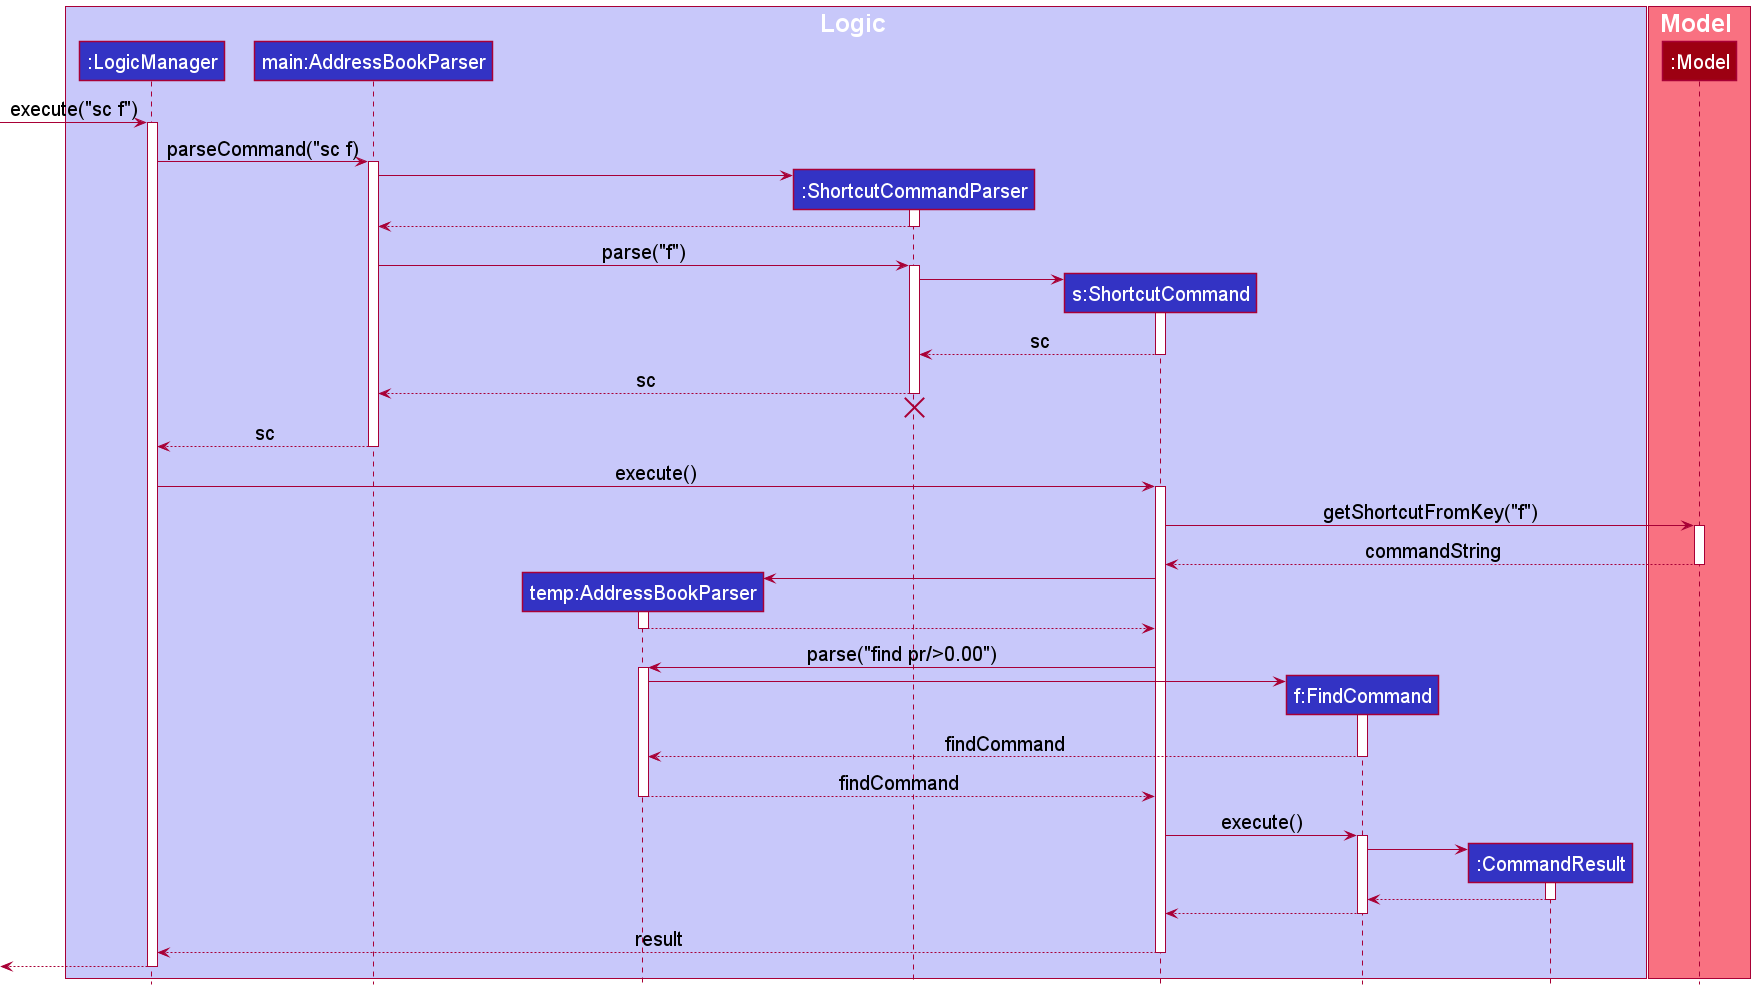

The diagram above was rendered by PlantUML. Its source (embedded in the PNG):
@startuml
!include style.puml
skinparam defaultFontSize 20

box Logic LOGIC_COLOR_T1
participant ":LogicManager" as LogicManager LOGIC_COLOR
participant "main:AddressBookParser" as AddressBookParser LOGIC_COLOR
participant "temp:AddressBookParser" as tempAddressBookParser LOGIC_COLOR
participant ":ShortcutCommandParser" as ShortcutCommandParser LOGIC_COLOR
participant "s:ShortcutCommand" as ShortcutCommand LOGIC_COLOR
participant "f:FindCommand" as FindCommand LOGIC_COLOR
participant ":CommandResult" as CommandResult LOGIC_COLOR
end box

box Model MODEL_COLOR_T1
participant ":Model" as Model MODEL_COLOR
end box

[-> LogicManager : execute("sc f")
activate LogicManager

LogicManager -> AddressBookParser : parseCommand("sc f)
activate AddressBookParser

create ShortcutCommandParser
AddressBookParser -> ShortcutCommandParser
activate ShortcutCommandParser

ShortcutCommandParser --> AddressBookParser
deactivate ShortcutCommandParser

AddressBookParser -> ShortcutCommandParser : parse("f")
activate ShortcutCommandParser

create ShortcutCommand
ShortcutCommandParser -> ShortcutCommand
activate ShortcutCommand

ShortcutCommand --> ShortcutCommandParser : sc
deactivate ShortcutCommand

ShortcutCommandParser --> AddressBookParser : sc
deactivate ShortcutCommandParser
'Hidden arrow to position the destroy marker below the end of the activation bar.
ShortcutCommandParser -[hidden]-> AddressBookParser
destroy ShortcutCommandParser

AddressBookParser --> LogicManager : sc
deactivate AddressBookParser

LogicManager -> ShortcutCommand : execute()
activate ShortcutCommand

ShortcutCommand -> Model : getShortcutFromKey("f")
activate Model

Model --> ShortcutCommand : commandString
deactivate Model

create tempAddressBookParser
ShortcutCommand -> tempAddressBookParser

activate tempAddressBookParser
tempAddressBookParser --> ShortcutCommand
deactivate tempAddressBookParser

ShortcutCommand -> tempAddressBookParser : parse("find pr/>0.00")
activate tempAddressBookParser

create FindCommand
tempAddressBookParser -> FindCommand
activate FindCommand
FindCommand --> tempAddressBookParser :findCommand
deactivate FindCommand

tempAddressBookParser --> ShortcutCommand : findCommand
deactivate tempAddressBookParser

ShortcutCommand -> FindCommand: execute()
activate FindCommand

create CommandResult
FindCommand -> CommandResult
activate CommandResult

CommandResult --> FindCommand:
deactivate CommandResult

FindCommand --> ShortcutCommand:
deactivate FindCommand

ShortcutCommand --> LogicManager : result
deactivate ShortcutCommand

[<--LogicManager
deactivate LogicManager
@enduml